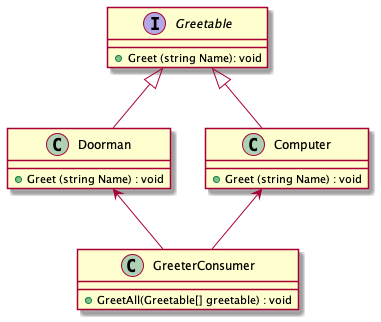

The diagram above was rendered by PlantUML. Its source (embedded in the PNG):
@startuml
interface Greetable

class Doorman
class Computer
class GreeterConsumer

Greetable <|-- Doorman
Greetable <|-- Computer

Doorman <-- GreeterConsumer
Computer <-- GreeterConsumer

Greetable : + Greet (string Name): void
Doorman : + Greet (string Name) : void
Computer : + Greet (string Name) : void
GreeterConsumer : + GreetAll(Greetable[] greetable) : void

@enduml